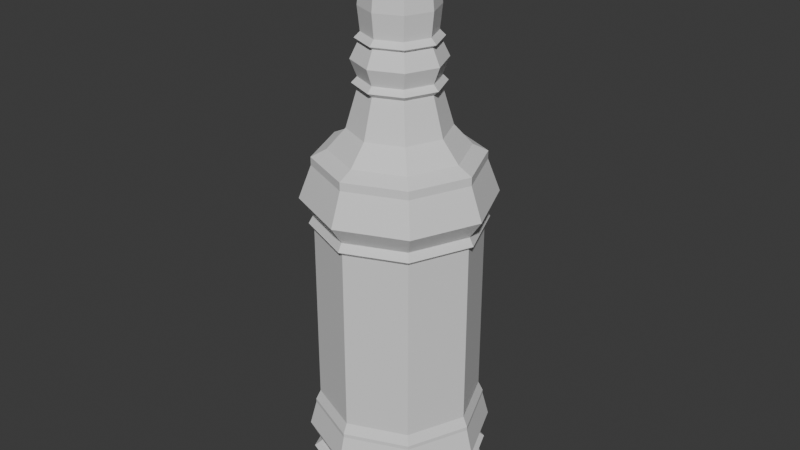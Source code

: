 # Source: Bottle3.blend  (saved by Blender 4.0.36; exported with 4.5.12 LTS)
import bpy
from mathutils import Matrix  # noqa: F401  (used for matrix-valued properties, if any)

bpy.ops.wm.read_factory_settings(use_empty=True)
scene = bpy.context.scene
scene.name = 'Scene'

# ---- collections
col_collection = bpy.data.collections.new('Collection'); scene.collection.children.link(col_collection)

# ---- materials (node trees are filled in below, after node groups)
mat_material = bpy.data.materials.new('Material')
mat_material.alpha_threshold = 0.0
mat_material.use_transparent_shadow = False
mat_material.roughness = 0.5
mat_material.line_color = (0.0, 0.0, 0.0, 1.0)

# ---- material node trees
mat_material.use_nodes = True; mat_material.node_tree.nodes.clear()
_N = mat_material.node_tree.nodes; _L = mat_material.node_tree.links
n0 = _N.new('ShaderNodeOutputMaterial'); n0.name = 'Material Output'; n0.location = (300, 300)
n1 = _N.new('ShaderNodeBsdfPrincipled'); n1.name = 'Principled BSDF'; n1.location = (10, 300)
n1.inputs[3].default_value = 1.45
_L.new(n1.outputs[0], n0.inputs[0])
n0.is_active_output = True

# ---- world
world_world = bpy.data.worlds.new('World'); scene.world = world_world
world_world.use_nodes = True; world_world.node_tree.nodes.clear()
_N = world_world.node_tree.nodes; _L = world_world.node_tree.links
n0 = _N.new('ShaderNodeOutputWorld'); n0.name = 'World Output'; n0.location = (300, 300)
n1 = _N.new('ShaderNodeBackground'); n1.name = 'Background'; n1.location = (10, 300)
n1.inputs[0].default_value = (0.05088, 0.05088, 0.05088, 1.0)
_L.new(n1.outputs[0], n0.inputs[0])
n0.is_active_output = True
world_world.color = (0.05088, 0.05088, 0.05088)
world_world.use_sun_shadow = False
world_world.sun_shadow_jitter_overblur = 0.0

# ---- meshes
me_cube = bpy.data.meshes.new('Cube')
me_cube.from_pydata([(0.0, 1.0, -1.24), (0.0, 1.0, 0.7599), (0.7071, 0.7071, -1.24), (0.7071, 0.7071, 0.7599), (1.0, 0.0, -1.24), (1.0, 0.0, 0.7599), (0.7071, -0.7071, -1.24), (0.7071, -0.7071, 0.7599), (0.0, -1.0, -1.24), (0.0, -1.0, 0.7599), (-0.7071, -0.7071, -1.24), (-0.7071, -0.7071, 0.7599), (-1.0, 0.0, -1.24), (-1.0, 0.0, 0.7599), (-0.7071, 0.7071, -1.24), (-0.7071, 0.7071, 0.7599), (-2.231e-09, 1.0, -1.282), (0.7071, 0.7071, -1.282), (1.0, 0.0, -1.282), (0.7071, -0.7071, -1.282), (-2.231e-09, -1.0, -1.282), (-0.7071, -0.7071, -1.282), (-1.0, 0.0, -1.282), (-0.7071, 0.7071, -1.282), (3.339e-09, 1.058, -1.393), (0.7479, 0.7479, -1.393), (1.058, 0.0, -1.393), (0.7479, -0.7479, -1.393), (3.339e-09, -1.058, -1.393), (-0.7479, -0.7479, -1.393), (-1.058, 0.0, -1.393), (-0.7479, 0.7479, -1.393), (3.339e-09, 1.058, -1.435), (0.7479, 0.7479, -1.435), (1.058, 0.0, -1.435), (0.7479, -0.7479, -1.435), (3.339e-09, -1.058, -1.435), (-0.7479, -0.7479, -1.435), (-1.058, 0.0, -1.435), (-0.7479, 0.7479, -1.435), (1.87e-08, 1.139, -1.712), (0.8052, 0.8052, -1.712), (1.139, 0.0, -1.712), (0.8052, -0.8052, -1.712), (1.87e-08, -1.139, -1.712), (-0.8052, -0.8052, -1.712), (-1.139, 0.0, -1.712), (-0.8052, 0.8052, -1.712), (1.641e-08, 0.9997, -1.97), (0.7069, 0.7069, -1.97), (0.9997, 0.0, -1.97), (0.7069, -0.7069, -1.97), (1.641e-08, -0.9997, -1.97), (-0.7069, -0.7069, -1.97), (-0.9997, 0.0, -1.97), (-0.7069, 0.7069, -1.97), (2.012e-08, 1.1, -2.039), (0.7777, 0.7777, -2.039), (1.1, 0.0, -2.039), (0.7777, -0.7777, -2.039), (2.012e-08, -1.1, -2.039), (-0.7777, -0.7777, -2.039), (-1.1, 0.0, -2.039), (-0.7777, 0.7777, -2.039), (1.838e-08, 1.005, -2.102), (0.7106, 0.7106, -2.102), (1.005, 0.0, -2.102), (0.7106, -0.7106, -2.102), (1.838e-08, -1.005, -2.102), (-0.7106, -0.7106, -2.102), (-1.005, 0.0, -2.102), (-0.7106, 0.7106, -2.102), (2.012e-08, 1.05, -2.245), (0.7422, 0.7422, -2.245), (1.05, 0.0, -2.245), (0.7422, -0.7422, -2.245), (2.012e-08, -1.05, -2.245), (-0.7422, -0.7422, -2.245), (-1.05, 0.0, -2.245), (-0.7422, 0.7422, -2.245), (0.345, 4.341e-08, 1.69), (-2.702e-08, 0.345, 1.69), (0.244, 0.244, 1.69), (-0.244, 0.244, 1.69), (-0.345, 4.341e-08, 1.69), (-0.244, -0.244, 1.69), (-2.702e-08, -0.345, 1.69), (0.244, -0.244, 1.69), (2.003e-08, 1.049, -2.378), (0.7418, 0.7418, -2.378), (1.049, 0.0, -2.378), (0.7418, -0.7418, -2.378), (2.003e-08, -1.049, -2.378), (-0.7418, -0.7418, -2.378), (-1.049, 0.0, -2.378), (-0.7418, 0.7418, -2.378), (1.827e-08, 0.8557, -2.492), (0.6051, 0.6051, -2.492), (0.8557, 0.0, -2.492), (0.6051, -0.6051, -2.492), (1.827e-08, -0.8557, -2.492), (-0.6051, -0.6051, -2.492), (-0.8557, 0.0, -2.492), (-0.6051, 0.6051, -2.492), (0.7507, 0.7507, 0.8099), (-6.347e-10, 1.062, 0.8099), (1.062, 0.0, 0.8099), (0.7507, -0.7507, 0.8099), (-6.347e-10, -1.062, 0.8099), (-0.7507, -0.7507, 0.8099), (-1.062, 0.0, 0.8099), (-0.7507, 0.7507, 0.8099), (0.7124, 0.7124, 0.9), (-1.127e-09, 1.008, 0.9), (1.008, 0.0, 0.9), (0.7124, -0.7124, 0.9), (-1.127e-09, -1.008, 0.9), (-0.7124, -0.7124, 0.9), (-1.008, 0.0, 0.9), (-0.7124, 0.7124, 0.9), (0.8223, 0.8223, 1.1), (-1.301e-09, 1.163, 1.1), (1.163, 0.0, 1.1), (0.8223, -0.8223, 1.1), (-1.301e-09, -1.163, 1.1), (-0.8223, -0.8223, 1.1), (-1.163, 0.0, 1.1), (-0.8223, 0.8223, 1.1), (0.7149, 0.7149, 1.46), (1.395e-08, 1.011, 1.46), (1.011, 0.0, 1.46), (0.7149, -0.7149, 1.46), (1.395e-08, -1.011, 1.46), (-0.7149, -0.7149, 1.46), (-1.011, 0.0, 1.46), (-0.7149, 0.7149, 1.46), (0.7149, 0.7149, 1.55), (9.232e-09, 1.011, 1.55), (1.011, 0.0, 1.55), (0.7149, -0.7149, 1.55), (9.232e-09, -1.011, 1.55), (-0.7149, -0.7149, 1.55), (-1.011, 0.0, 1.55), (-0.7149, 0.7149, 1.55), (0.5866, 0.5866, 1.63), (3.883e-09, 0.8296, 1.63), (0.8296, 0.0, 1.63), (0.5866, -0.5866, 1.63), (3.883e-09, -0.8296, 1.63), (-0.5866, -0.5866, 1.63), (-0.8296, 0.0, 1.63), (-0.5866, 0.5866, 1.63), (0.4303, 0.4303, 1.85), (8.329e-09, 0.6086, 1.85), (0.6086, 0.0, 1.85), (0.4303, -0.4303, 1.85), (8.329e-09, -0.6086, 1.85), (-0.4303, -0.4303, 1.85), (-0.6086, 0.0, 1.85), (-0.4303, 0.4303, 1.85), (0.333, 0.333, 2.27), (4.04e-08, 0.471, 2.27), (0.471, 0.0, 2.27), (0.333, -0.333, 2.27), (4.04e-08, -0.471, 2.27), (-0.333, -0.333, 2.27), (-0.471, 0.0, 2.27), (-0.333, 0.333, 2.27), (0.3803, 0.3803, 2.32), (4.353e-08, 0.5378, 2.32), (0.5378, 6.768e-08, 2.32), (0.3803, -0.3803, 2.32), (4.353e-08, -0.5378, 2.32), (-0.3803, -0.3803, 2.32), (-0.5378, 6.768e-08, 2.32), (-0.3803, 0.3803, 2.32), (0.3334, 0.3334, 2.381), (4.514e-08, 0.4714, 2.381), (0.4714, 5.932e-08, 2.381), (0.3334, -0.3334, 2.381), (4.514e-08, -0.4714, 2.381), (-0.3334, -0.3334, 2.381), (-0.4714, 5.932e-08, 2.381), (-0.3334, 0.3334, 2.381), (0.3888, 0.3888, 2.561), (6.34e-08, 0.5498, 2.561), (0.5498, 6.919e-08, 2.561), (0.3888, -0.3888, 2.561), (6.34e-08, -0.5498, 2.561), (-0.3888, -0.3888, 2.561), (-0.5498, 6.919e-08, 2.561), (-0.3888, 0.3888, 2.561), (0.3199, 0.3199, 2.741), (3.232e-08, 0.4524, 2.741), (0.4524, 5.693e-08, 2.741), (0.3199, -0.3199, 2.741), (3.232e-08, -0.4524, 2.741), (-0.3199, -0.3199, 2.741), (-0.4524, 5.693e-08, 2.741), (-0.3199, 0.3199, 2.741), (0.353, 0.353, 2.771), (3.326e-08, 0.4992, 2.771), (0.4992, 6.282e-08, 2.771), (0.353, -0.353, 2.771), (3.326e-08, -0.4992, 2.771), (-0.353, -0.353, 2.771), (-0.4992, 6.282e-08, 2.771), (-0.353, 0.353, 2.771), (0.3051, 0.3051, 2.831), (4.478e-08, 0.4315, 2.831), (0.4315, 5.429e-08, 2.831), (0.3051, -0.3051, 2.831), (4.478e-08, -0.4315, 2.831), (-0.3051, -0.3051, 2.831), (-0.4315, 5.429e-08, 2.831), (-0.3051, 0.3051, 2.831), (0.3051, 0.3051, 3.341), (-2.855e-08, 0.4315, 3.341), (0.4315, 5.429e-08, 3.341), (0.3051, -0.3051, 3.341), (-2.855e-08, -0.4315, 3.341), (-0.3051, -0.3051, 3.341), (-0.4315, 5.429e-08, 3.341), (-0.3051, 0.3051, 3.341), (0.2522, 0.2522, 3.431), (-2.895e-08, 0.3567, 3.431), (0.3567, 4.488e-08, 3.431), (0.2522, -0.2522, 3.431), (-2.895e-08, -0.3567, 3.431), (-0.2522, -0.2522, 3.431), (-0.3567, 4.488e-08, 3.431), (-0.2522, 0.2522, 3.431), (0.3339, 0.3339, 3.431), (-2.75e-08, 0.4723, 3.431), (0.4723, 5.943e-08, 3.431), (0.3339, -0.3339, 3.431), (-2.75e-08, -0.4723, 3.431), (-0.3339, -0.3339, 3.431), (-0.4723, 5.943e-08, 3.431), (-0.3339, 0.3339, 3.431), (0.3339, 0.3339, 3.951), (-2.75e-08, 0.4723, 3.951), (0.4723, 5.943e-08, 3.951), (0.3339, -0.3339, 3.951), (-2.75e-08, -0.4723, 3.951), (-0.3339, -0.3339, 3.951), (-0.4723, 5.943e-08, 3.951), (-0.3339, 0.3339, 3.951), (0.244, 0.244, 3.981), (-2.702e-08, 0.345, 3.981), (0.345, 4.341e-08, 3.981), (0.244, -0.244, 3.981), (-2.702e-08, -0.345, 3.981), (-0.244, -0.244, 3.981), (-0.345, 4.341e-08, 3.981), (-0.244, 0.244, 3.981), (-0.3262, 0.3262, 3.086), (9.209e-09, 0.4614, 3.086), (-0.3262, -0.3262, 3.086), (-0.4614, 5.806e-08, 3.086), (0.3262, -0.3262, 3.086), (9.209e-09, -0.4614, 3.086), (0.3262, 0.3262, 3.086), (0.4614, 5.806e-08, 3.086), (-0.5039, 0.5039, 1.41), (-0.7127, 8.968e-08, 1.41), (-9.225e-09, -0.7127, 1.41), (0.5039, -0.5039, 1.41), (-0.5039, -0.5039, 1.41), (-9.225e-09, 0.7127, 1.41), (0.7127, 8.968e-08, 1.41), (0.5039, 0.5039, 1.41), (-0.7127, 8.968e-08, -2.021), (-0.5039, -0.5039, -2.021), (1.715e-07, -0.7127, -2.021), (0.5039, -0.5039, -2.021), (-0.5039, 0.5039, -2.021), (1.715e-07, 0.7127, -2.021), (0.7127, 8.968e-08, -2.021), (0.5039, 0.5039, -2.021)], [], [(0, 1, 3, 2), (2, 3, 5, 4), (4, 5, 7, 6), (6, 7, 9, 8), (8, 9, 11, 10), (10, 11, 13, 12), (9, 7, 107, 108), (12, 13, 15, 14), (14, 15, 1, 0), (2, 4, 18, 17), (18, 19, 27, 26), (8, 10, 21, 20), (14, 0, 16, 23), (0, 2, 17, 16), (4, 6, 19, 18), (10, 12, 22, 21), (6, 8, 20, 19), (12, 14, 23, 22), (30, 31, 39, 38), (16, 17, 25, 24), (23, 16, 24, 31), (21, 22, 30, 29), (19, 20, 28, 27), (17, 18, 26, 25), (22, 23, 31, 30), (20, 21, 29, 28), (35, 36, 44, 43), (28, 29, 37, 36), (26, 27, 35, 34), (24, 25, 33, 32), (31, 24, 32, 39), (29, 30, 38, 37), (27, 28, 36, 35), (25, 26, 34, 33), (47, 40, 48, 55), (33, 34, 42, 41), (38, 39, 47, 46), (36, 37, 45, 44), (34, 35, 43, 42), (32, 33, 41, 40), (39, 32, 40, 47), (37, 38, 46, 45), (52, 53, 61, 60), (45, 46, 54, 53), (43, 44, 52, 51), (41, 42, 50, 49), (46, 47, 55, 54), (44, 45, 53, 52), (42, 43, 51, 50), (40, 41, 49, 48), (62, 63, 71, 70), (50, 51, 59, 58), (48, 49, 57, 56), (55, 48, 56, 63), (53, 54, 62, 61), (51, 52, 60, 59), (49, 50, 58, 57), (54, 55, 63, 62), (69, 70, 78, 77), (60, 61, 69, 68), (58, 59, 67, 66), (56, 57, 65, 64), (63, 56, 64, 71), (61, 62, 70, 69), (59, 60, 68, 67), (57, 58, 66, 65), (67, 68, 76, 75), (65, 66, 74, 73), (70, 71, 79, 78), (68, 69, 77, 76), (66, 67, 75, 74), (64, 65, 73, 72), (71, 64, 72, 79), (73, 74, 90, 89), (95, 88, 96, 103), (78, 79, 95, 94), (76, 77, 93, 92), (74, 75, 91, 90), (72, 73, 89, 88), (79, 72, 88, 95), (77, 78, 94, 93), (75, 76, 92, 91), (96, 97, 98, 99, 100, 101, 102, 103), (93, 94, 102, 101), (91, 92, 100, 99), (89, 90, 98, 97), (94, 95, 103, 102), (92, 93, 101, 100), (90, 91, 99, 98), (88, 89, 97, 96), (111, 110, 118, 119), (15, 13, 110, 111), (5, 3, 104, 106), (11, 9, 108, 109), (1, 15, 111, 105), (3, 1, 105, 104), (7, 5, 106, 107), (13, 11, 109, 110), (116, 115, 123, 124), (109, 108, 116, 117), (107, 106, 114, 115), (104, 105, 113, 112), (105, 111, 119, 113), (110, 109, 117, 118), (108, 107, 115, 116), (106, 104, 112, 114), (121, 127, 135, 129), (114, 112, 120, 122), (119, 118, 126, 127), (117, 116, 124, 125), (115, 114, 122, 123), (112, 113, 121, 120), (113, 119, 127, 121), (118, 117, 125, 126), (133, 132, 140, 141), (126, 125, 133, 134), (124, 123, 131, 132), (122, 120, 128, 130), (127, 126, 134, 135), (125, 124, 132, 133), (123, 122, 130, 131), (120, 121, 129, 128), (143, 142, 150, 151), (131, 130, 138, 139), (128, 129, 137, 136), (129, 135, 143, 137), (134, 133, 141, 142), (132, 131, 139, 140), (130, 128, 136, 138), (135, 134, 142, 143), (150, 149, 157, 158), (141, 140, 148, 149), (139, 138, 146, 147), (136, 137, 145, 144), (137, 143, 151, 145), (142, 141, 149, 150), (140, 139, 147, 148), (138, 136, 144, 146), (152, 153, 161, 160), (148, 147, 155, 156), (146, 144, 152, 154), (151, 150, 158, 159), (149, 148, 156, 157), (147, 146, 154, 155), (144, 145, 153, 152), (145, 151, 159, 153), (167, 166, 174, 175), (153, 159, 167, 161), (158, 157, 165, 166), (156, 155, 163, 164), (154, 152, 160, 162), (159, 158, 166, 167), (157, 156, 164, 165), (155, 154, 162, 163), (170, 168, 176, 178), (165, 164, 172, 173), (163, 162, 170, 171), (160, 161, 169, 168), (161, 167, 175, 169), (166, 165, 173, 174), (164, 163, 171, 172), (162, 160, 168, 170), (177, 183, 191, 185), (175, 174, 182, 183), (173, 172, 180, 181), (171, 170, 178, 179), (168, 169, 177, 176), (169, 175, 183, 177), (174, 173, 181, 182), (172, 171, 179, 180), (187, 186, 194, 195), (182, 181, 189, 190), (180, 179, 187, 188), (178, 176, 184, 186), (183, 182, 190, 191), (181, 180, 188, 189), (179, 178, 186, 187), (176, 177, 185, 184), (199, 198, 206, 207), (184, 185, 193, 192), (185, 191, 199, 193), (190, 189, 197, 198), (188, 187, 195, 196), (186, 184, 192, 194), (191, 190, 198, 199), (189, 188, 196, 197), (204, 203, 211, 212), (197, 196, 204, 205), (195, 194, 202, 203), (192, 193, 201, 200), (193, 199, 207, 201), (198, 197, 205, 206), (196, 195, 203, 204), (194, 192, 200, 202), (257, 256, 223, 217), (202, 200, 208, 210), (207, 206, 214, 215), (205, 204, 212, 213), (203, 202, 210, 211), (200, 201, 209, 208), (201, 207, 215, 209), (206, 205, 213, 214), (221, 220, 228, 229), (259, 258, 221, 222), (261, 260, 219, 220), (263, 262, 216, 218), (256, 259, 222, 223), (258, 261, 220, 221), (260, 263, 218, 219), (262, 257, 217, 216), (231, 230, 238, 239), (219, 218, 226, 227), (216, 217, 225, 224), (217, 223, 231, 225), (222, 221, 229, 230), (220, 219, 227, 228), (218, 216, 224, 226), (223, 222, 230, 231), (238, 237, 245, 246), (229, 228, 236, 237), (227, 226, 234, 235), (224, 225, 233, 232), (225, 231, 239, 233), (230, 229, 237, 238), (228, 227, 235, 236), (226, 224, 232, 234), (240, 241, 249, 248), (236, 235, 243, 244), (234, 232, 240, 242), (239, 238, 246, 247), (237, 236, 244, 245), (235, 234, 242, 243), (232, 233, 241, 240), (233, 239, 247, 241), (255, 254, 84, 83), (241, 247, 255, 249), (246, 245, 253, 254), (244, 243, 251, 252), (242, 240, 248, 250), (247, 246, 254, 255), (245, 244, 252, 253), (243, 242, 250, 251), (208, 209, 257, 262), (211, 210, 263, 260), (213, 212, 261, 258), (215, 214, 259, 256), (210, 208, 262, 263), (212, 211, 260, 261), (214, 213, 258, 259), (209, 215, 256, 257), (253, 252, 86, 85), (82, 81, 269, 271), (250, 248, 82, 80), (252, 251, 87, 86), (254, 253, 85, 84), (249, 255, 83, 81), (248, 249, 81, 82), (251, 250, 80, 87), (264, 265, 272, 276), (84, 85, 268, 265), (87, 80, 270, 267), (80, 82, 271, 270), (86, 87, 267, 266), (83, 84, 265, 264), (81, 83, 264, 269), (85, 86, 266, 268), (279, 277, 276, 272, 273, 274, 275, 278), (265, 268, 273, 272), (270, 271, 279, 278), (268, 266, 274, 273), (266, 267, 275, 274), (271, 269, 277, 279), (267, 270, 278, 275), (269, 264, 276, 277)])
_uv = me_cube.uv_layers.new(name='UVMap')
_uv.uv.foreach_set('vector', [0.4641, 0.4796, 0.4641, 0.293, 0.5358, 0.293, 0.5358, 0.4796, 0.5358, 0.4796, 0.5358, 0.293, 0.5865, 0.2883, 0.5865, 0.4748, 0.07384, 0.5388, 0.08111, 0.3524, 0.1528, 0.3552, 0.1455, 0.5416, 0.1455, 0.5416, 0.1528, 0.3552, 0.2036, 0.3524, 0.1964, 0.5388, 0.4134, 0.1962, 0.4134, 0.00961, 0.4641, 0.01438, 0.4641, 0.201, 0.4641, 0.201, 0.4641, 0.01438, 0.5358, 0.01438, 0.5358, 0.201, 0.6775, 0.3443, 0.6775, 0.416, 0.6722, 0.4182, 0.6722, 0.3421, 0.5358, 0.201, 0.5358, 0.01438, 0.5865, 0.00961, 0.5865, 0.1962, 0.4134, 0.4748, 0.4134, 0.2883, 0.4641, 0.293, 0.4641, 0.4796, 0.5358, 0.4796, 0.5865, 0.4748, 0.5865, 0.4787, 0.5358, 0.4835, 0.07369, 0.5427, 0.1454, 0.5455, 0.147, 0.5564, 0.0712, 0.5534, 0.4134, 0.1962, 0.4641, 0.201, 0.4641, 0.2049, 0.4134, 0.2001, 0.4134, 0.4748, 0.4641, 0.4796, 0.4641, 0.4835, 0.4134, 0.4787, 0.4641, 0.4796, 0.5358, 0.4796, 0.5358, 0.4835, 0.4641, 0.4835, 0.07384, 0.5388, 0.1455, 0.5416, 0.1454, 0.5455, 0.07369, 0.5427, 0.4641, 0.201, 0.5358, 0.201, 0.5358, 0.2049, 0.4641, 0.2049, 0.1455, 0.5416, 0.1964, 0.5388, 0.1962, 0.5427, 0.1454, 0.5455, 0.5358, 0.201, 0.5865, 0.1962, 0.5865, 0.2001, 0.5358, 0.2049, 0.5379, 0.2157, 0.5915, 0.2107, 0.5915, 0.2145, 0.5379, 0.2196, 0.4641, 0.4835, 0.5358, 0.4835, 0.5379, 0.4943, 0.462, 0.4943, 0.4134, 0.4787, 0.4641, 0.4835, 0.462, 0.4943, 0.4084, 0.4893, 0.4641, 0.2049, 0.5358, 0.2049, 0.5379, 0.2157, 0.462, 0.2157, 0.1454, 0.5455, 0.1962, 0.5427, 0.2008, 0.5534, 0.147, 0.5564, 0.0232, 0.536, 0.07369, 0.5427, 0.0712, 0.5534, 0.0178, 0.5463, 0.5358, 0.2049, 0.5865, 0.2001, 0.5915, 0.2107, 0.5379, 0.2157, 0.4134, 0.2001, 0.4641, 0.2049, 0.462, 0.2157, 0.4084, 0.2107, 0.1469, 0.5603, 0.2007, 0.5573, 0.2066, 0.5838, 0.1487, 0.587, 0.4084, 0.2107, 0.462, 0.2157, 0.462, 0.2196, 0.4084, 0.2145, 0.0712, 0.5534, 0.147, 0.5564, 0.1469, 0.5603, 0.07105, 0.5573, 0.462, 0.4943, 0.5379, 0.4943, 0.5379, 0.4982, 0.462, 0.4982, 0.4084, 0.4893, 0.462, 0.4943, 0.462, 0.4982, 0.4084, 0.4932, 0.462, 0.2157, 0.5379, 0.2157, 0.5379, 0.2196, 0.462, 0.2196, 0.147, 0.5564, 0.2008, 0.5534, 0.2007, 0.5573, 0.1469, 0.5603, 0.5379, 0.4943, 0.5915, 0.4893, 0.5915, 0.4932, 0.5379, 0.4982, 0.4013, 0.5194, 0.4591, 0.5248, 0.4641, 0.5477, 0.4134, 0.5429, 0.01765, 0.5502, 0.07105, 0.5573, 0.06711, 0.5838, 0.00961, 0.5761, 0.5379, 0.2196, 0.5915, 0.2145, 0.5985, 0.2407, 0.5408, 0.2462, 0.4084, 0.2145, 0.462, 0.2196, 0.4591, 0.2462, 0.4013, 0.2407, 0.07105, 0.5573, 0.1469, 0.5603, 0.1487, 0.587, 0.06711, 0.5838, 0.462, 0.4982, 0.5379, 0.4982, 0.5408, 0.5248, 0.4591, 0.5248, 0.4084, 0.4932, 0.462, 0.4982, 0.4591, 0.5248, 0.4013, 0.5194, 0.462, 0.2196, 0.5379, 0.2196, 0.5408, 0.2462, 0.4591, 0.2462, 0.2345, 0.6463, 0.2345, 0.718, 0.2259, 0.7216, 0.2259, 0.6427, 0.4591, 0.2462, 0.5408, 0.2462, 0.5358, 0.269, 0.4641, 0.269, 0.1487, 0.587, 0.2066, 0.5838, 0.1937, 0.6068, 0.1429, 0.6096, 0.00961, 0.5761, 0.06711, 0.5838, 0.0712, 0.6068, 0.02072, 0.6001, 0.5408, 0.2462, 0.5985, 0.2407, 0.5865, 0.2643, 0.5358, 0.269, 0.4013, 0.2407, 0.4591, 0.2462, 0.4641, 0.269, 0.4134, 0.2643, 0.06711, 0.5838, 0.1487, 0.587, 0.1429, 0.6096, 0.0712, 0.6068, 0.4591, 0.5248, 0.5408, 0.5248, 0.5358, 0.5477, 0.4641, 0.5477, 0.1443, 0.6288, 0.2, 0.6846, 0.1918, 0.688, 0.1409, 0.637, 0.3569, 0.5956, 0.2852, 0.5956, 0.2816, 0.587, 0.3605, 0.587, 0.4076, 0.718, 0.4076, 0.6463, 0.4163, 0.6427, 0.4163, 0.7216, 0.3569, 0.7687, 0.4076, 0.718, 0.4163, 0.7216, 0.3605, 0.7774, 0.2345, 0.718, 0.2852, 0.7687, 0.2816, 0.7774, 0.2259, 0.7216, 0.2852, 0.5956, 0.2345, 0.6463, 0.2259, 0.6427, 0.2816, 0.587, 0.4076, 0.6463, 0.3569, 0.5956, 0.3605, 0.587, 0.4163, 0.6427, 0.2852, 0.7687, 0.3569, 0.7687, 0.3605, 0.7774, 0.2816, 0.7774, 0.5654, 0.6938, 0.5654, 0.6217, 0.5791, 0.6201, 0.5791, 0.6954, 0.00961, 0.6846, 0.06539, 0.6288, 0.06879, 0.637, 0.01783, 0.688, 0.06539, 0.8193, 0.00961, 0.7635, 0.01783, 0.7601, 0.06879, 0.811, 0.2, 0.7635, 0.1443, 0.8193, 0.1409, 0.811, 0.1918, 0.7601, 0.2, 0.6846, 0.2, 0.7635, 0.1918, 0.7601, 0.1918, 0.688, 0.06539, 0.6288, 0.1443, 0.6288, 0.1409, 0.637, 0.06879, 0.637, 0.00961, 0.7635, 0.00961, 0.6846, 0.01783, 0.688, 0.01783, 0.7601, 0.1443, 0.8193, 0.06539, 0.8193, 0.06879, 0.811, 0.1409, 0.811, 0.5365, 0.6938, 0.5413, 0.7448, 0.5278, 0.7486, 0.5228, 0.6954, 0.5413, 0.5708, 0.5365, 0.6217, 0.5228, 0.6201, 0.5278, 0.5669, 0.5654, 0.6217, 0.5606, 0.5708, 0.5741, 0.5669, 0.5791, 0.6201, 0.5606, 0.7448, 0.5654, 0.6938, 0.5791, 0.6954, 0.5741, 0.7486, 0.5365, 0.6217, 0.5365, 0.6938, 0.5228, 0.6954, 0.5228, 0.6201, 0.4751, 0.7947, 0.478, 0.8667, 0.4643, 0.8689, 0.4613, 0.7936, 0.478, 0.7436, 0.4751, 0.7947, 0.4613, 0.7936, 0.4643, 0.7402, 0.5278, 0.5669, 0.5228, 0.6201, 0.5104, 0.6201, 0.5154, 0.5669, 0.8859, 0.5761, 0.8859, 0.6513, 0.8692, 0.6444, 0.8692, 0.583, 0.5791, 0.6201, 0.5741, 0.5669, 0.5865, 0.5669, 0.5915, 0.6201, 0.5741, 0.7486, 0.5791, 0.6954, 0.5915, 0.6954, 0.5865, 0.7486, 0.5228, 0.6201, 0.5228, 0.6954, 0.5104, 0.6954, 0.5104, 0.6201, 0.4613, 0.7936, 0.4643, 0.8689, 0.4519, 0.8693, 0.449, 0.7941, 0.4643, 0.7402, 0.4613, 0.7936, 0.449, 0.7941, 0.4519, 0.7408, 0.5791, 0.6954, 0.5791, 0.6201, 0.5915, 0.6201, 0.5915, 0.6954, 0.5228, 0.6954, 0.5278, 0.7486, 0.5154, 0.7486, 0.5104, 0.6954, 0.8692, 0.6444, 0.8258, 0.6878, 0.7644, 0.6878, 0.721, 0.6444, 0.721, 0.583, 0.7644, 0.5396, 0.8258, 0.5396, 0.8692, 0.583, 0.7575, 0.5228, 0.8327, 0.5228, 0.8258, 0.5396, 0.7644, 0.5396, 0.7043, 0.6513, 0.7043, 0.5761, 0.721, 0.583, 0.721, 0.6444, 0.8327, 0.7045, 0.7575, 0.7045, 0.7644, 0.6878, 0.8258, 0.6878, 0.8327, 0.5228, 0.8859, 0.5761, 0.8692, 0.583, 0.8258, 0.5396, 0.7043, 0.5761, 0.7575, 0.5228, 0.7644, 0.5396, 0.721, 0.583, 0.7575, 0.7045, 0.7043, 0.6513, 0.721, 0.6444, 0.7644, 0.6878, 0.8859, 0.6513, 0.8327, 0.7045, 0.8258, 0.6878, 0.8692, 0.6444, 0.687, 0.01837, 0.6921, 0.07222, 0.6832, 0.07416, 0.6784, 0.02306, 0.8507, 0.3443, 0.8, 0.2936, 0.8022, 0.2883, 0.856, 0.3421, 0.7283, 0.4668, 0.8, 0.4668, 0.8022, 0.4721, 0.726, 0.4721, 0.7283, 0.2936, 0.6775, 0.3443, 0.6722, 0.3421, 0.726, 0.2883, 0.8507, 0.416, 0.8507, 0.3443, 0.856, 0.3421, 0.856, 0.4182, 0.8, 0.4668, 0.8507, 0.416, 0.856, 0.4182, 0.8022, 0.4721, 0.6775, 0.416, 0.7283, 0.4668, 0.726, 0.4721, 0.6722, 0.4182, 0.8, 0.2936, 0.7283, 0.2936, 0.726, 0.2883, 0.8022, 0.2883, 0.7319, 0.8008, 0.7043, 0.734, 0.7146, 0.7237, 0.7465, 0.8008, 0.6921, 0.1484, 0.687, 0.2022, 0.6784, 0.1975, 0.6832, 0.1464, 0.838, 0.7875, 0.835, 0.8636, 0.8263, 0.8613, 0.8291, 0.7891, 0.6107, 0.6616, 0.6107, 0.5855, 0.6196, 0.5874, 0.6196, 0.6597, 0.6107, 0.5855, 0.6158, 0.5316, 0.6244, 0.5363, 0.6196, 0.5874, 0.6921, 0.07222, 0.6921, 0.1484, 0.6832, 0.1464, 0.6832, 0.07416, 0.835, 0.7335, 0.838, 0.7875, 0.8291, 0.7891, 0.8263, 0.7379, 0.6158, 0.7155, 0.6107, 0.6616, 0.6196, 0.6597, 0.6244, 0.7108, 0.637, 0.5818, 0.6425, 0.5228, 0.6766, 0.536, 0.6718, 0.5873, 0.685, 0.749, 0.685, 0.8213, 0.6716, 0.8268, 0.6716, 0.7434, 0.4766, 0.644, 0.449, 0.5772, 0.4593, 0.5669, 0.4912, 0.644, 0.7043, 0.8675, 0.7319, 0.8008, 0.7465, 0.8008, 0.7146, 0.8778, 0.8291, 0.7891, 0.8263, 0.8613, 0.8087, 0.8662, 0.8119, 0.7829, 0.6196, 0.6597, 0.6196, 0.5874, 0.637, 0.5818, 0.637, 0.6652, 0.449, 0.7107, 0.4766, 0.644, 0.4912, 0.644, 0.4593, 0.721, 0.6832, 0.07416, 0.6832, 0.1464, 0.6658, 0.152, 0.6658, 0.06859, 0.631, 0.1466, 0.6262, 0.1978, 0.6178, 0.1978, 0.6226, 0.1466, 0.6658, 0.06859, 0.6658, 0.152, 0.631, 0.1466, 0.631, 0.07404, 0.8087, 0.7237, 0.8119, 0.7829, 0.7769, 0.787, 0.7741, 0.7355, 0.6425, 0.7242, 0.637, 0.6652, 0.6718, 0.6598, 0.6766, 0.7111, 0.6603, 0.00961, 0.6658, 0.06859, 0.631, 0.07404, 0.6262, 0.02276, 0.6658, 0.152, 0.6603, 0.211, 0.6262, 0.1978, 0.631, 0.1466, 0.8119, 0.7829, 0.8087, 0.8662, 0.7741, 0.8594, 0.7769, 0.787, 0.637, 0.6652, 0.637, 0.5818, 0.6718, 0.5873, 0.6718, 0.6598, 0.8351, 0.1847, 0.7626, 0.1847, 0.7691, 0.169, 0.8286, 0.169, 0.7769, 0.787, 0.7741, 0.8594, 0.7657, 0.8591, 0.7685, 0.7866, 0.6718, 0.6598, 0.6718, 0.5873, 0.6802, 0.5873, 0.6802, 0.6598, 0.6718, 0.5873, 0.6766, 0.536, 0.685, 0.536, 0.6802, 0.5873, 0.631, 0.07404, 0.631, 0.1466, 0.6226, 0.1466, 0.6226, 0.07404, 0.7741, 0.7355, 0.7769, 0.787, 0.7685, 0.7866, 0.7657, 0.7352, 0.6766, 0.7111, 0.6718, 0.6598, 0.6802, 0.6598, 0.685, 0.7111, 0.6262, 0.02276, 0.631, 0.07404, 0.6226, 0.07404, 0.6178, 0.02276, 0.9221, 0.7467, 0.9221, 0.8062, 0.8998, 0.7982, 0.8998, 0.7546, 0.7113, 0.1334, 0.7113, 0.06089, 0.727, 0.0674, 0.727, 0.1269, 0.7626, 0.00961, 0.8351, 0.00961, 0.8286, 0.02532, 0.7691, 0.02532, 0.8864, 0.06089, 0.8864, 0.1334, 0.8706, 0.1269, 0.8706, 0.0674, 0.8864, 0.1334, 0.8351, 0.1847, 0.8286, 0.169, 0.8706, 0.1269, 0.7626, 0.1847, 0.7113, 0.1334, 0.727, 0.1269, 0.7691, 0.169, 0.7113, 0.06089, 0.7626, 0.00961, 0.7691, 0.02532, 0.727, 0.0674, 0.8351, 0.00961, 0.8864, 0.06089, 0.8706, 0.0674, 0.8286, 0.02532, 0.9275, 0.5974, 0.9275, 0.5537, 0.9678, 0.5586, 0.9678, 0.5924, 0.727, 0.0674, 0.7691, 0.02532, 0.777, 0.04446, 0.7461, 0.07532, 0.8286, 0.02532, 0.8706, 0.0674, 0.8515, 0.07532, 0.8206, 0.04446, 0.8286, 0.169, 0.7691, 0.169, 0.777, 0.1498, 0.8206, 0.1498, 0.727, 0.1269, 0.727, 0.0674, 0.7461, 0.07532, 0.7461, 0.119, 0.9402, 0.3112, 0.9402, 0.3707, 0.9178, 0.3628, 0.9178, 0.3191, 0.9051, 0.6053, 0.9051, 0.5458, 0.9275, 0.5537, 0.9275, 0.5974, 0.8706, 0.1269, 0.8286, 0.169, 0.8206, 0.1498, 0.8515, 0.119, 0.09695, 0.8682, 0.07307, 0.8443, 0.07546, 0.8385, 0.1027, 0.8658, 0.9275, 0.5537, 0.9304, 0.5228, 0.97, 0.5348, 0.9678, 0.5586, 0.8998, 0.7546, 0.8998, 0.7982, 0.8595, 0.7933, 0.8595, 0.7595, 0.9149, 0.2883, 0.9178, 0.3191, 0.8775, 0.3241, 0.8753, 0.3002, 0.9178, 0.3628, 0.9149, 0.3936, 0.8753, 0.3817, 0.8775, 0.3578, 0.8969, 0.7237, 0.8998, 0.7546, 0.8595, 0.7595, 0.8572, 0.7356, 0.8998, 0.7982, 0.8969, 0.8291, 0.8572, 0.8172, 0.8595, 0.7933, 0.9178, 0.3191, 0.9178, 0.3628, 0.8775, 0.3578, 0.8775, 0.3241, 0.6235, 0.2302, 0.6235, 0.2688, 0.6178, 0.2664, 0.6178, 0.2326, 0.03928, 0.8443, 0.0154, 0.8682, 0.00961, 0.8658, 0.03689, 0.8385, 0.0154, 0.9019, 0.03928, 0.9258, 0.03689, 0.9316, 0.00961, 0.9043, 0.07307, 0.9258, 0.09695, 0.9019, 0.1027, 0.9043, 0.07546, 0.9316, 0.09695, 0.9019, 0.09695, 0.8682, 0.1027, 0.8658, 0.1027, 0.9043, 0.07307, 0.8443, 0.03928, 0.8443, 0.03689, 0.8385, 0.07546, 0.8385, 0.0154, 0.8682, 0.0154, 0.9019, 0.00961, 0.9043, 0.00961, 0.8658, 0.03928, 0.9258, 0.07307, 0.9258, 0.07546, 0.9316, 0.03689, 0.9316, 0.4552, 0.9199, 0.4565, 0.896, 0.4728, 0.8885, 0.4712, 0.9165, 0.6659, 0.8817, 0.6806, 0.8461, 0.685, 0.8505, 0.6721, 0.8817, 0.1876, 0.8385, 0.2024, 0.8741, 0.1962, 0.8741, 0.1832, 0.8429, 0.4106, 0.8249, 0.4106, 0.8635, 0.4044, 0.8611, 0.4044, 0.8273, 0.4505, 0.9563, 0.449, 0.9178, 0.4552, 0.9199, 0.4565, 0.9537, 0.6806, 0.9173, 0.6659, 0.8817, 0.6721, 0.8817, 0.685, 0.9129, 0.164, 0.8668, 0.164, 0.9054, 0.1579, 0.903, 0.1579, 0.8692, 0.2024, 0.8741, 0.1876, 0.9098, 0.1832, 0.9054, 0.1962, 0.8741, 0.3882, 0.8245, 0.3882, 0.8639, 0.3707, 0.8604, 0.3707, 0.828, 0.1579, 0.8692, 0.1579, 0.903, 0.1417, 0.9058, 0.1417, 0.8664, 0.4022, 0.8034, 0.4044, 0.8273, 0.3882, 0.8245, 0.3856, 0.7966, 0.4044, 0.8611, 0.4022, 0.885, 0.3856, 0.8918, 0.3882, 0.8639, 0.1556, 0.8453, 0.1579, 0.8692, 0.1417, 0.8664, 0.1391, 0.8385, 0.1579, 0.903, 0.1556, 0.9269, 0.1391, 0.9337, 0.1417, 0.9058, 0.4044, 0.8273, 0.4044, 0.8611, 0.3882, 0.8639, 0.3882, 0.8245, 0.4565, 0.9537, 0.4552, 0.9199, 0.4712, 0.9165, 0.4728, 0.9559, 0.9167, 0.9307, 0.9396, 0.9078, 0.9437, 0.9094, 0.9184, 0.9348, 0.4728, 0.9559, 0.4712, 0.9165, 0.4889, 0.9193, 0.4902, 0.9517, 0.4712, 0.9165, 0.4728, 0.8885, 0.4902, 0.8963, 0.4889, 0.9193, 0.1417, 0.8664, 0.1417, 0.9058, 0.1241, 0.9023, 0.1241, 0.8699, 0.3856, 0.7966, 0.3882, 0.8245, 0.3707, 0.828, 0.3685, 0.805, 0.3882, 0.8639, 0.3856, 0.8918, 0.3685, 0.8834, 0.3707, 0.8604, 0.1391, 0.8385, 0.1417, 0.8664, 0.1241, 0.8699, 0.122, 0.8469, 0.1417, 0.9058, 0.1391, 0.9337, 0.122, 0.9253, 0.1241, 0.9023, 0.9595, 0.7568, 0.9458, 0.7899, 0.9414, 0.7854, 0.9532, 0.7568, 0.9396, 0.8753, 0.9167, 0.8524, 0.9184, 0.8483, 0.9437, 0.8736, 0.8842, 0.8524, 0.8613, 0.8753, 0.8572, 0.8736, 0.8826, 0.8483, 0.8613, 0.9078, 0.8842, 0.9307, 0.8826, 0.9348, 0.8572, 0.9094, 0.8842, 0.9307, 0.9167, 0.9307, 0.9184, 0.9348, 0.8826, 0.9348, 0.9396, 0.9078, 0.9396, 0.8753, 0.9437, 0.8736, 0.9437, 0.9094, 0.9167, 0.8524, 0.8842, 0.8524, 0.8826, 0.8483, 0.9184, 0.8483, 0.8613, 0.8753, 0.8613, 0.9078, 0.8572, 0.9094, 0.8572, 0.8736, 0.7347, 0.2387, 0.7113, 0.2365, 0.7139, 0.2126, 0.7358, 0.2146, 0.6486, 0.2302, 0.6486, 0.266, 0.6427, 0.2636, 0.6427, 0.2326, 0.8198, 0.9185, 0.8335, 0.8854, 0.838, 0.8899, 0.8262, 0.9185, 0.9458, 0.7237, 0.9595, 0.7568, 0.9532, 0.7568, 0.9414, 0.7282, 0.5749, 0.9325, 0.5749, 0.9683, 0.5687, 0.9659, 0.5687, 0.935, 0.7691, 0.2684, 0.7333, 0.2684, 0.7358, 0.2622, 0.7667, 0.2622, 0.8335, 0.9516, 0.8198, 0.9185, 0.8262, 0.9185, 0.838, 0.9471, 0.9696, 0.6466, 0.9696, 0.6824, 0.9634, 0.6799, 0.9634, 0.649, 0.9158, 0.6799, 0.9138, 0.7018, 0.9051, 0.6953, 0.9068, 0.6772, 0.9399, 0.6479, 0.9399, 0.681, 0.9158, 0.6799, 0.9158, 0.649, 0.5429, 0.9105, 0.5451, 0.9339, 0.5211, 0.935, 0.519, 0.9131, 0.5451, 0.967, 0.5429, 0.9904, 0.519, 0.9878, 0.5211, 0.9659, 0.9377, 0.6245, 0.9399, 0.6479, 0.9158, 0.649, 0.9138, 0.6271, 0.9399, 0.681, 0.9377, 0.7044, 0.9138, 0.7018, 0.9158, 0.6799, 0.5451, 0.9339, 0.5451, 0.967, 0.5211, 0.9659, 0.5211, 0.935, 0.7678, 0.2387, 0.7347, 0.2387, 0.7358, 0.2146, 0.7667, 0.2146, 0.9289, 0.4846, 0.947, 0.4665, 0.957, 0.4707, 0.9331, 0.4946, 0.5211, 0.935, 0.5211, 0.9659, 0.5121, 0.9632, 0.5121, 0.9377, 0.7667, 0.2146, 0.7358, 0.2146, 0.7384, 0.2056, 0.764, 0.2056, 0.7358, 0.2146, 0.7139, 0.2126, 0.7203, 0.2039, 0.7384, 0.2056, 0.9158, 0.649, 0.9158, 0.6799, 0.9068, 0.6772, 0.9068, 0.6517, 0.519, 0.9131, 0.5211, 0.935, 0.5121, 0.9377, 0.5104, 0.9196, 0.5211, 0.9659, 0.519, 0.9878, 0.5104, 0.9813, 0.5121, 0.9632, 0.9138, 0.6271, 0.9158, 0.649, 0.9068, 0.6517, 0.9051, 0.6336, 0.9564, 0.03356, 0.9564, 0.06744, 0.9078, 0.06744, 0.9078, 0.03356, 0.947, 0.441, 0.9289, 0.4229, 0.9331, 0.4129, 0.957, 0.4368, 0.9034, 0.4229, 0.8853, 0.441, 0.8753, 0.4368, 0.8992, 0.4129, 0.8853, 0.4665, 0.9034, 0.4846, 0.8992, 0.4946, 0.8753, 0.4707, 0.9034, 0.4846, 0.9289, 0.4846, 0.9331, 0.4946, 0.8992, 0.4946, 0.947, 0.4665, 0.947, 0.441, 0.957, 0.4368, 0.957, 0.4707, 0.9289, 0.4229, 0.9034, 0.4229, 0.8992, 0.4129, 0.9331, 0.4129, 0.8853, 0.441, 0.8853, 0.4665, 0.8753, 0.4707, 0.8753, 0.4368, 0.786, 0.9549, 0.7621, 0.9788, 0.7575, 0.9678, 0.775, 0.9503, 0.9541, 0.1106, 0.9564, 0.1346, 0.9078, 0.1346, 0.9056, 0.1106, 0.9564, 0.1684, 0.9541, 0.1924, 0.9056, 0.1924, 0.9078, 0.1684, 0.9541, 0.00961, 0.9564, 0.03356, 0.9078, 0.03356, 0.9056, 0.00961, 0.9564, 0.06744, 0.9541, 0.09139, 0.9056, 0.09139, 0.9078, 0.06744, 0.9564, 0.1346, 0.9564, 0.1684, 0.9078, 0.1684, 0.9078, 0.1346, 0.8391, 0.2039, 0.8391, 0.2378, 0.7906, 0.2378, 0.7906, 0.2039, 0.8391, 0.2378, 0.8369, 0.2617, 0.7883, 0.2617, 0.7906, 0.2378, 0.6282, 0.2883, 0.653, 0.2883, 0.653, 0.502, 0.6282, 0.502, 0.7621, 0.9788, 0.7282, 0.9788, 0.7328, 0.9678, 0.7575, 0.9678, 0.7043, 0.9549, 0.7043, 0.921, 0.7153, 0.9256, 0.7153, 0.9503, 0.7282, 0.8971, 0.7621, 0.8971, 0.7575, 0.9081, 0.7328, 0.9081, 0.786, 0.921, 0.786, 0.9549, 0.775, 0.9503, 0.775, 0.9256, 0.7282, 0.9788, 0.7043, 0.9549, 0.7153, 0.9503, 0.7328, 0.9678, 0.7043, 0.921, 0.7282, 0.8971, 0.7328, 0.9081, 0.7153, 0.9256, 0.7621, 0.8971, 0.786, 0.921, 0.775, 0.9256, 0.7575, 0.9081, 0.7667, 0.2622, 0.7358, 0.2622, 0.7347, 0.2387, 0.7678, 0.2387, 0.5687, 0.935, 0.5687, 0.9659, 0.5451, 0.967, 0.5451, 0.9339, 0.9634, 0.6799, 0.9614, 0.7018, 0.9377, 0.7044, 0.9399, 0.681, 0.9614, 0.6271, 0.9634, 0.649, 0.9399, 0.6479, 0.9377, 0.6245, 0.5687, 0.9659, 0.5666, 0.9878, 0.5429, 0.9904, 0.5451, 0.967, 0.5666, 0.9131, 0.5687, 0.935, 0.5451, 0.9339, 0.5429, 0.9105, 0.9634, 0.649, 0.9634, 0.6799, 0.9399, 0.681, 0.9399, 0.6479, 0.7358, 0.2622, 0.7139, 0.2602, 0.7113, 0.2365, 0.7347, 0.2387, 0.2434, 0.3524, 0.2681, 0.3524, 0.2681, 0.5661, 0.2434, 0.5661, 0.2577, 0.8459, 0.2577, 0.8707, 0.2259, 0.8839, 0.2259, 0.8328, 0.3223, 0.3524, 0.3471, 0.3524, 0.3471, 0.5661, 0.3223, 0.5661, 0.2681, 0.3524, 0.2856, 0.354, 0.2856, 0.5677, 0.2681, 0.5661, 0.2259, 0.354, 0.2434, 0.3524, 0.2434, 0.5661, 0.2259, 0.5677, 0.6107, 0.2899, 0.6282, 0.2883, 0.6282, 0.502, 0.6107, 0.5036, 0.3471, 0.3524, 0.3646, 0.354, 0.3646, 0.5677, 0.3471, 0.5661, 0.3048, 0.354, 0.3223, 0.3524, 0.3223, 0.5661, 0.3048, 0.5677, 0.331, 0.00961, 0.3821, 0.00961, 0.3821, 0.3297, 0.331, 0.3297, 0.2999, 0.8882, 0.3174, 0.8707, 0.3493, 0.8839, 0.3131, 0.92, 0.2999, 0.8284, 0.2752, 0.8284, 0.262, 0.7966, 0.3131, 0.7966, 0.2752, 0.8284, 0.2577, 0.8459, 0.2259, 0.8328, 0.262, 0.7966, 0.3174, 0.8459, 0.2999, 0.8284, 0.3131, 0.7966, 0.3493, 0.8328, 0.2752, 0.8882, 0.2999, 0.8882, 0.3131, 0.92, 0.262, 0.92, 0.2577, 0.8707, 0.2752, 0.8882, 0.262, 0.92, 0.2259, 0.8839, 0.3174, 0.8707, 0.3174, 0.8459, 0.3493, 0.8328, 0.3493, 0.8839, 0.6338, 0.804, 0.6338, 0.8551, 0.5977, 0.8913, 0.5465, 0.8913, 0.5104, 0.8551, 0.5104, 0.804, 0.5465, 0.7679, 0.5977, 0.7679, 0.00961, 0.01301, 0.04576, 0.00961, 0.04576, 0.3297, 0.00961, 0.3331, 0.1884, 0.00961, 0.2395, 0.00961, 0.2395, 0.3297, 0.1884, 0.3297, 0.04576, 0.00961, 0.09687, 0.00961, 0.09687, 0.3297, 0.04576, 0.3297, 0.09687, 0.00961, 0.133, 0.01301, 0.133, 0.3331, 0.09687, 0.3297, 0.2395, 0.00961, 0.2756, 0.01301, 0.2756, 0.3331, 0.2395, 0.3297, 0.1522, 0.01301, 0.1884, 0.00961, 0.1884, 0.3297, 0.1522, 0.3331, 0.2949, 0.01301, 0.331, 0.00961, 0.331, 0.3297, 0.2949, 0.3331])
me_cube.materials.append(mat_material)
me_cube.use_mirror_vertex_groups = False
me_cube.update()

# ---- objects
ob_cube = bpy.data.objects.new('Cube', me_cube)

# ---- transforms, parenting, visibility, modifiers, constraints
ob_cube.location = (-2.315e-15, -0.002225, 0.02134)
ob_cube.scale = (1.904, 1.904, 2.145)
ob_cube.lock_rotations_4d = False
ob_cube.empty_display_type = 'ARROWS'
ob_cube.lineart.crease_threshold = 0.0

# ---- collection membership
col_collection.objects.link(ob_cube)

# ---- scene / render settings (as saved in the file)
scene.frame_start = 1; scene.frame_end = 250; scene.frame_set(1)
scene.render.engine = 'BLENDER_EEVEE_NEXT'
scene.cycles.sampling_pattern = 'TABULATED_SOBOL'
bpy.context.view_layer.update()

# ---- added for rendering (the .blend has no active camera and no usable light): camera, sun
cam_auto = bpy.data.cameras.new('AutoCamera')
cam_auto.lens = 50.0
cam_auto.sensor_width = 36.0
cam_auto.clip_end = 1000.0
ob_auto_camera = bpy.data.objects.new('AutoCamera', cam_auto)
scene.collection.objects.link(ob_auto_camera)
ob_auto_camera.location = (14.0924, -16.9131, 12.8923)
ob_auto_camera.rotation_euler = (1.09748, -7.21219e-08, 0.694738)
scene.camera = ob_auto_camera
light_auto_sun = bpy.data.lights.new('AutoSun', 'SUN')
light_auto_sun.energy = 3.0
light_auto_sun.angle = 0.0523599
ob_auto_sun = bpy.data.objects.new('AutoSun', light_auto_sun)
scene.collection.objects.link(ob_auto_sun)
ob_auto_sun.rotation_euler = (0.872665, 0.174533, 0.523599)
bpy.context.view_layer.update()
